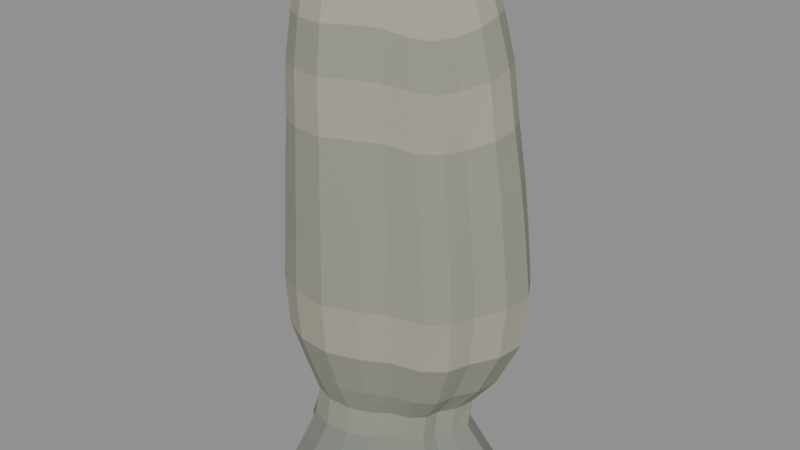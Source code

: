 # Source: sea-stack.blend  (saved by Blender 4.3.34; exported with 4.5.12 LTS)
import bpy
from mathutils import Matrix  # noqa: F401  (used for matrix-valued properties, if any)

bpy.ops.wm.read_factory_settings(use_empty=True)
scene = bpy.context.scene
scene.name = 'Scene'

# ---- collections
col_export = bpy.data.collections.new('EXPORT'); scene.collection.children.link(col_export)

# ---- materials (node trees are filled in below, after node groups)
mat_weathered_cliff_body = bpy.data.materials.new('weathered-cliff-body')
mat_weathered_cliff_body.use_backface_culling = True
mat_weathered_cliff_body.diffuse_color = (0.2961, 0.3005, 0.2423, 1.0)
mat_weathered_cliff_body.roughness = 0.82
mat_resistant_bedding_edges = bpy.data.materials.new('resistant-bedding-edges')
mat_resistant_bedding_edges.use_backface_culling = True
mat_resistant_bedding_edges.diffuse_color = (0.3813, 0.3663, 0.2918, 1.0)
mat_resistant_bedding_edges.roughness = 0.82
mat_wave_cut_base = bpy.data.materials.new('wave-cut-base')
mat_wave_cut_base.use_backface_culling = True
mat_wave_cut_base.diffuse_color = (0.2016, 0.2232, 0.1878, 1.0)
mat_wave_cut_base.roughness = 0.82

# ---- material node trees
mat_weathered_cliff_body.use_nodes = True; mat_weathered_cliff_body.node_tree.nodes.clear()
_N = mat_weathered_cliff_body.node_tree.nodes; _L = mat_weathered_cliff_body.node_tree.links
n0 = _N.new('ShaderNodeBsdfPrincipled'); n0.name = 'Principled BSDF'; n0.location = (0, 0)
n0.inputs[0].default_value = (0.2961, 0.3005, 0.2423, 1.0)
n0.inputs[2].default_value = 0.82
n1 = _N.new('ShaderNodeOutputMaterial'); n1.name = 'Material Output'; n1.location = (0, 0)
_L.new(n0.outputs[0], n1.inputs[0])
n1.is_active_output = True
mat_resistant_bedding_edges.use_nodes = True; mat_resistant_bedding_edges.node_tree.nodes.clear()
_N = mat_resistant_bedding_edges.node_tree.nodes; _L = mat_resistant_bedding_edges.node_tree.links
n0 = _N.new('ShaderNodeBsdfPrincipled'); n0.name = 'Principled BSDF'; n0.location = (0, 0)
n0.inputs[0].default_value = (0.3813, 0.3663, 0.2918, 1.0)
n0.inputs[2].default_value = 0.82
n1 = _N.new('ShaderNodeOutputMaterial'); n1.name = 'Material Output'; n1.location = (0, 0)
_L.new(n0.outputs[0], n1.inputs[0])
n1.is_active_output = True
mat_wave_cut_base.use_nodes = True; mat_wave_cut_base.node_tree.nodes.clear()
_N = mat_wave_cut_base.node_tree.nodes; _L = mat_wave_cut_base.node_tree.links
n0 = _N.new('ShaderNodeBsdfPrincipled'); n0.name = 'Principled BSDF'; n0.location = (0, 0)
n0.inputs[0].default_value = (0.2016, 0.2232, 0.1878, 1.0)
n0.inputs[2].default_value = 0.82
n1 = _N.new('ShaderNodeOutputMaterial'); n1.name = 'Material Output'; n1.location = (0, 0)
_L.new(n0.outputs[0], n1.inputs[0])
n1.is_active_output = True

# ---- meshes
me_single_isolated_steep_coastal_stack_with_coherent_wave_cut_base = bpy.data.meshes.new('single-isolated-steep-coastal-stack-with-coherent-wave-cut-base')
me_single_isolated_steep_coastal_stack_with_coherent_wave_cut_base.from_pydata([(0.7741, 0.0, 0.0), (0.8442, 0.1821, 0.0), (0.7259, 0.3399, 0.0), (0.5323, 0.4389, 0.0), (0.3151, 0.4683, 0.0), (0.1316, 0.4876, 0.0), (-0.05165, 0.5814, 0.0), (-0.2726, 0.5905, 0.0), (-0.4556, 0.497, 0.0), (-0.6403, 0.4011, 0.0), (-0.7564, 0.253, 0.0), (-0.7709, 0.08158, 0.0), (-0.7275, -0.07699, 0.0), (-0.5985, -0.2002, 0.0), (-0.5333, -0.3341, 0.0), (-0.4848, -0.5288, 0.0), (-0.2916, -0.6318, 0.0), (-0.05599, -0.6303, 0.0), (0.1573, -0.583, 0.0), (0.3258, -0.4841, 0.0), (0.4919, -0.4056, 0.0), (0.631, -0.2955, 0.0), (0.6735, -0.1453, 0.0), (0.7935, 0.00549, 0.1216), (0.8613, 0.1902, 0.125), (0.7434, 0.3511, 0.1245), (0.5503, 0.4548, 0.1218), (0.3262, 0.4824, 0.12), (0.1404, 0.5059, 0.1196), (-0.04804, 0.6062, 0.1191), (-0.2751, 0.6129, 0.1189), (-0.4669, 0.5206, 0.1206), (-0.6602, 0.4224, 0.1241), (-0.7768, 0.2671, 0.1256), (-0.7972, 0.09043, 0.123), (-0.7518, -0.07464, 0.1187), (-0.6133, -0.2014, 0.1171), (-0.5487, -0.3416, 0.119), (-0.4947, -0.54, 0.1216), (-0.2935, -0.6419, 0.1226), (-0.05225, -0.6426, 0.1229), (0.1659, -0.5896, 0.1234), (0.3357, -0.4855, 0.1229), (0.507, -0.4081, 0.12), (0.6439, -0.2935, 0.117), (0.6855, -0.1412, 0.1175), (0.6738, 0.01301, 0.2936), (0.7338, 0.1686, 0.3004), (0.6404, 0.3069, 0.2996), (0.4824, 0.4002, 0.2941), (0.2904, 0.4256, 0.2905), (0.1323, 0.4559, 0.2896), (-0.03531, 0.5542, 0.2887), (-0.2412, 0.5632, 0.2882), (-0.4224, 0.4877, 0.2917), (-0.6044, 0.3997, 0.2986), (-0.7121, 0.2555, 0.3017), (-0.7384, 0.09251, 0.2964), (-0.6949, -0.06189, 0.2878), (-0.5619, -0.1792, 0.2846), (-0.4988, -0.3075, 0.2886), (-0.4388, -0.4796, 0.2937), (-0.2526, -0.562, 0.2957), (-0.038, -0.5585, 0.2962), (0.1515, -0.501, 0.2974), (0.2927, -0.403, 0.2963), (0.4364, -0.3363, 0.2904), (0.5443, -0.2359, 0.2844), (0.5751, -0.1083, 0.2855), (0.5345, 0.02065, 0.4859), (0.5882, 0.1431, 0.496), (0.5231, 0.2558, 0.4948), (0.4041, 0.3366, 0.4866), (0.2502, 0.3615, 0.4811), (0.1231, 0.3997, 0.4799), (-0.0214, 0.4957, 0.4785), (-0.205, 0.5098, 0.4777), (-0.3751, 0.4525, 0.483), (-0.5454, 0.3753, 0.4934), (-0.6461, 0.2437, 0.498), (-0.6777, 0.09457, 0.4901), (-0.636, -0.04886, 0.4771), (-0.5099, -0.1569, 0.4723), (-0.4455, -0.2714, 0.4783), (-0.3779, -0.4142, 0.486), (-0.2081, -0.4754, 0.4889), (-0.02228, -0.4643, 0.4898), (0.1348, -0.4017, 0.4915), (0.2438, -0.3107, 0.4898), (0.3542, -0.2542, 0.4811), (0.4298, -0.1709, 0.4721), (0.4483, -0.07159, 0.4737), (0.5631, 0.02761, 0.6983), (0.6082, 0.1526, 0.7118), (0.5405, 0.2671, 0.7102), (0.4168, 0.3473, 0.6993), (0.257, 0.3662, 0.692), (0.1299, 0.4012, 0.6903), (-0.01195, 0.49, 0.6885), (-0.1873, 0.4965, 0.6874), (-0.3495, 0.4407, 0.6945), (-0.5091, 0.3648, 0.7083), (-0.5998, 0.238, 0.7145), (-0.6325, 0.09764, 0.7039), (-0.5908, -0.03799, 0.6866), (-0.4702, -0.1394, 0.6803), (-0.4176, -0.2522, 0.6882), (-0.356, -0.3925, 0.6985), (-0.1942, -0.4561, 0.7024), (-0.01365, -0.4538, 0.7035), (0.1431, -0.3947, 0.7058), (0.2558, -0.3093, 0.7036), (0.3737, -0.2565, 0.6919), (0.4516, -0.1702, 0.6799), (0.4755, -0.06869, 0.6821), (0.7417, 0.03271, 0.9208), (0.782, 0.1934, 0.9377), (0.6891, 0.3381, 0.9357), (0.5239, 0.4342, 0.9221), (0.3153, 0.4464, 0.9129), (0.1573, 0.4786, 0.9109), (-0.01074, 0.5696, 0.9086), (-0.2077, 0.5628, 0.9072), (-0.386, 0.4941, 0.9161), (-0.5564, 0.4044, 0.9333), (-0.6474, 0.2616, 0.9411), (-0.685, 0.1091, 0.9279), (-0.6358, -0.03849, 0.9062), (-0.5037, -0.1481, 0.8983), (-0.4629, -0.2804, 0.9082), (-0.4045, -0.4488, 0.9211), (-0.225, -0.5348, 0.926), (-0.01474, -0.5492, 0.9274), (0.1776, -0.4885, 0.9302), (0.3261, -0.3971, 0.9274), (0.4868, -0.3382, 0.9129), (0.5925, -0.2274, 0.8978), (0.634, -0.0961, 0.9005), (0.9034, 0.03528, 1.265), (0.9435, 0.2287, 1.285), (0.8339, 0.4039, 1.282), (0.6326, 0.5183, 1.266), (0.3781, 0.5277, 1.255), (0.1902, 0.5671, 1.253), (-0.009688, 0.6703, 1.25), (-0.24, 0.6565, 1.248), (-0.4505, 0.5777, 1.259), (-0.6465, 0.4695, 1.279), (-0.7488, 0.3013, 1.289), (-0.7977, 0.1246, 1.273), (-0.7356, -0.04752, 1.247), (-0.5811, -0.1747, 1.237), (-0.5416, -0.3333, 1.249), (-0.4727, -0.5314, 1.265), (-0.2634, -0.6366, 1.271), (-0.01509, -0.6605, 1.272), (0.2147, -0.5872, 1.276), (0.3953, -0.4826, 1.272), (0.5929, -0.415, 1.255), (0.718, -0.279, 1.237), (0.7734, -0.1215, 1.24), (0.9437, 0.03016, 1.649), (0.9797, 0.23, 1.672), (0.8714, 0.4131, 1.669), (0.6617, 0.5315, 1.65), (0.3955, 0.5383, 1.637), (0.2029, 0.5835, 1.635), (-0.004923, 0.6885, 1.631), (-0.2426, 0.6719, 1.63), (-0.4637, 0.5944, 1.642), (-0.6643, 0.4798, 1.666), (-0.7687, 0.3052, 1.677), (-0.8251, 0.1232, 1.658), (-0.7556, -0.05548, 1.628), (-0.5957, -0.187, 1.617), (-0.559, -0.3536, 1.631), (-0.4834, -0.5556, 1.649), (-0.2676, -0.6658, 1.656), (-0.01073, -0.6936, 1.658), (0.2271, -0.6128, 1.662), (0.415, -0.507, 1.658), (0.6217, -0.4382, 1.637), (0.7465, -0.2943, 1.616), (0.8082, -0.1326, 1.62), (0.9157, 0.01702, 2.053), (0.9456, 0.2091, 2.08), (0.8465, 0.3874, 2.077), (0.6425, 0.501, 2.055), (0.3839, 0.5051, 2.04), (0.2001, 0.5531, 2.037), (-0.0009496, 0.6519, 2.033), (-0.2294, 0.6342, 2.031), (-0.4455, 0.5635, 2.045), (-0.6361, 0.4502, 2.073), (-0.7361, 0.2818, 2.085), (-0.7957, 0.1071, 2.064), (-0.7231, -0.06537, 2.029), (-0.5699, -0.1921, 2.017), (-0.538, -0.3548, 2.033), (-0.461, -0.5463, 2.053), (-0.2544, -0.6543, 2.061), (-0.006777, -0.6834, 2.063), (0.2222, -0.6008, 2.068), (0.4045, -0.5017, 2.063), (0.6051, -0.4361, 2.04), (0.721, -0.2946, 2.016), (0.7851, -0.1404, 2.02), (0.8819, 0.0007629, 2.427), (0.9067, 0.1851, 2.457), (0.8166, 0.3587, 2.454), (0.6178, 0.4671, 2.429), (0.3673, 0.4691, 2.413), (0.1922, 0.5196, 2.409), (-0.002102, 0.6118, 2.405), (-0.2215, 0.5938, 2.402), (-0.4324, 0.5293, 2.418), (-0.6128, 0.4173, 2.449), (-0.7091, 0.2554, 2.463), (-0.7711, 0.08789, 2.439), (-0.6955, -0.07837, 2.401), (-0.5498, -0.2006, 2.386), (-0.5219, -0.3589, 2.404), (-0.4437, -0.5401, 2.427), (-0.2464, -0.6462, 2.436), (-0.007944, -0.676, 2.439), (0.2122, -0.592, 2.444), (0.3891, -0.4999, 2.439), (0.5829, -0.4368, 2.412), (0.6905, -0.2981, 2.385), (0.7571, -0.1513, 2.39), (0.8323, -0.01608, 2.811), (0.8527, 0.1584, 2.845), (0.7722, 0.3249, 2.841), (0.5808, 0.4264, 2.813), (0.3422, 0.4269, 2.795), (0.1777, 0.4788, 2.791), (-0.007349, 0.563, 2.786), (-0.2152, 0.5457, 2.784), (-0.4178, 0.4877, 2.801), (-0.5856, 0.3784, 2.836), (-0.6778, 0.2254, 2.851), (-0.7405, 0.06695, 2.825), (-0.6632, -0.09093, 2.782), (-0.5274, -0.2072, 2.766), (-0.503, -0.3588, 2.786), (-0.4249, -0.5277, 2.811), (-0.2397, -0.6309, 2.821), (-0.01312, -0.6601, 2.824), (0.1953, -0.5765, 2.83), (0.3647, -0.4925, 2.824), (0.5488, -0.4322, 2.795), (0.6475, -0.2986, 2.765), (0.7155, -0.1609, 2.77), (0.789, -0.02881, 3.185), (0.8062, 0.1381, 3.222), (0.7338, 0.2996, 3.217), (0.547, 0.3955, 3.188), (0.3176, 0.3951, 3.167), (0.1612, 0.4486, 3.163), (-0.01694, 0.5259, 3.158), (-0.2162, 0.5096, 3.155), (-0.4128, 0.4567, 3.174), (-0.5705, 0.3488, 3.212), (-0.6603, 0.2029, 3.229), (-0.7235, 0.05118, 3.2), (-0.6439, -0.1004, 3.153), (-0.5167, -0.2124, 3.135), (-0.4946, -0.3589, 3.157), (-0.4162, -0.5181, 3.185), (-0.2405, -0.6199, 3.196), (-0.0227, -0.6483, 3.199), (0.1769, -0.5645, 3.205), (0.341, -0.4875, 3.199), (0.5174, -0.4288, 3.167), (0.6091, -0.2989, 3.134), (0.6793, -0.1684, 3.14), (0.7134, -0.03453, 3.498), (0.7277, 0.1181, 3.539), (0.6656, 0.2677, 3.534), (0.4913, 0.3538, 3.501), (0.2811, 0.3531, 3.479), (0.1389, 0.4052, 3.474), (-0.02478, 0.4726, 3.469), (-0.2073, 0.4585, 3.466), (-0.3893, 0.4122, 3.487), (-0.5305, 0.3105, 3.528), (-0.6147, 0.1779, 3.547), (-0.6748, 0.03904, 3.515), (-0.597, -0.09986, 3.463), (-0.4837, -0.2031, 3.444), (-0.4641, -0.3379, 3.468), (-0.3893, -0.4813, 3.499), (-0.2303, -0.5775, 3.511), (-0.03025, -0.6032, 3.514), (0.1522, -0.5235, 3.521), (0.3041, -0.4564, 3.514), (0.4652, -0.4013, 3.479), (0.5469, -0.2811, 3.443), (0.6157, -0.163, 3.45), (0.628, -0.03507, 3.761), (0.6401, 0.1011, 3.805), (0.5882, 0.2361, 3.8), (0.4293, 0.3113, 3.764), (0.2419, 0.3108, 3.741), (0.1157, 0.3599, 3.735), (-0.03099, 0.4168, 3.729), (-0.1942, 0.4055, 3.726), (-0.3582, 0.3656, 3.749), (-0.4815, 0.2723, 3.794), (-0.5589, 0.1549, 3.814), (-0.614, 0.03088, 3.779), (-0.5402, -0.09321, 3.723), (-0.4424, -0.1861, 3.702), (-0.4248, -0.3069, 3.728), (-0.3555, -0.4329, 3.762), (-0.2154, -0.5216, 3.774), (-0.03605, -0.5439, 3.778), (0.1266, -0.4704, 3.785), (0.2639, -0.4136, 3.778), (0.4068, -0.3629, 3.74), (0.4782, -0.2547, 3.701), (0.5438, -0.1504, 3.708), (0.441, -0.0331, 3.943), (0.4495, 0.06362, 3.991), (0.4149, 0.1606, 3.985), (0.2995, 0.2128, 3.947), (0.1667, 0.2129, 3.921), (0.07741, 0.2493, 3.915), (-0.02727, 0.2874, 3.909), (-0.1436, 0.2806, 3.905), (-0.2611, 0.253, 3.93), (-0.3467, 0.1849, 3.978), (-0.4037, 0.1023, 4.0), (-0.4434, 0.01396, 3.963), (-0.3881, -0.0743, 3.902), (-0.3211, -0.1409, 3.88), (-0.3082, -0.2269, 3.908), (-0.2574, -0.3152, 3.944), (-0.1591, -0.3804, 3.958), (-0.03099, -0.3954, 3.962), (0.08452, -0.3419, 3.97), (0.1833, -0.3037, 3.962), (0.2841, -0.2663, 3.921), (0.334, -0.1889, 3.879), (0.3835, -0.1156, 3.886), (0.03533, -0.02019, 3.947)], [], [(22, 21, 20, 19, 18, 17, 16, 15, 14, 13, 12, 11, 10, 9, 8, 7, 6, 5, 4, 3, 2, 1, 0), (0, 1, 24, 23), (1, 2, 25, 24), (2, 3, 26, 25), (3, 4, 27, 26), (4, 5, 28, 27), (5, 6, 29, 28), (6, 7, 30, 29), (7, 8, 31, 30), (8, 9, 32, 31), (9, 10, 33, 32), (10, 11, 34, 33), (11, 12, 35, 34), (12, 13, 36, 35), (13, 14, 37, 36), (14, 15, 38, 37), (15, 16, 39, 38), (16, 17, 40, 39), (17, 18, 41, 40), (18, 19, 42, 41), (19, 20, 43, 42), (20, 21, 44, 43), (21, 22, 45, 44), (22, 0, 23, 45), (23, 24, 47, 46), (24, 25, 48, 47), (25, 26, 49, 48), (26, 27, 50, 49), (27, 28, 51, 50), (28, 29, 52, 51), (29, 30, 53, 52), (30, 31, 54, 53), (31, 32, 55, 54), (32, 33, 56, 55), (33, 34, 57, 56), (34, 35, 58, 57), (35, 36, 59, 58), (36, 37, 60, 59), (37, 38, 61, 60), (38, 39, 62, 61), (39, 40, 63, 62), (40, 41, 64, 63), (41, 42, 65, 64), (42, 43, 66, 65), (43, 44, 67, 66), (44, 45, 68, 67), (45, 23, 46, 68), (46, 47, 70, 69), (47, 48, 71, 70), (48, 49, 72, 71), (49, 50, 73, 72), (50, 51, 74, 73), (51, 52, 75, 74), (52, 53, 76, 75), (53, 54, 77, 76), (54, 55, 78, 77), (55, 56, 79, 78), (56, 57, 80, 79), (57, 58, 81, 80), (58, 59, 82, 81), (59, 60, 83, 82), (60, 61, 84, 83), (61, 62, 85, 84), (62, 63, 86, 85), (63, 64, 87, 86), (64, 65, 88, 87), (65, 66, 89, 88), (66, 67, 90, 89), (67, 68, 91, 90), (68, 46, 69, 91), (69, 70, 93, 92), (70, 71, 94, 93), (71, 72, 95, 94), (72, 73, 96, 95), (73, 74, 97, 96), (74, 75, 98, 97), (75, 76, 99, 98), (76, 77, 100, 99), (77, 78, 101, 100), (78, 79, 102, 101), (79, 80, 103, 102), (80, 81, 104, 103), (81, 82, 105, 104), (82, 83, 106, 105), (83, 84, 107, 106), (84, 85, 108, 107), (85, 86, 109, 108), (86, 87, 110, 109), (87, 88, 111, 110), (88, 89, 112, 111), (89, 90, 113, 112), (90, 91, 114, 113), (91, 69, 92, 114), (92, 93, 116, 115), (93, 94, 117, 116), (94, 95, 118, 117), (95, 96, 119, 118), (96, 97, 120, 119), (97, 98, 121, 120), (98, 99, 122, 121), (99, 100, 123, 122), (100, 101, 124, 123), (101, 102, 125, 124), (102, 103, 126, 125), (103, 104, 127, 126), (104, 105, 128, 127), (105, 106, 129, 128), (106, 107, 130, 129), (107, 108, 131, 130), (108, 109, 132, 131), (109, 110, 133, 132), (110, 111, 134, 133), (111, 112, 135, 134), (112, 113, 136, 135), (113, 114, 137, 136), (114, 92, 115, 137), (115, 116, 139, 138), (116, 117, 140, 139), (117, 118, 141, 140), (118, 119, 142, 141), (119, 120, 143, 142), (120, 121, 144, 143), (121, 122, 145, 144), (122, 123, 146, 145), (123, 124, 147, 146), (124, 125, 148, 147), (125, 126, 149, 148), (126, 127, 150, 149), (127, 128, 151, 150), (128, 129, 152, 151), (129, 130, 153, 152), (130, 131, 154, 153), (131, 132, 155, 154), (132, 133, 156, 155), (133, 134, 157, 156), (134, 135, 158, 157), (135, 136, 159, 158), (136, 137, 160, 159), (137, 115, 138, 160), (138, 139, 162, 161), (139, 140, 163, 162), (140, 141, 164, 163), (141, 142, 165, 164), (142, 143, 166, 165), (143, 144, 167, 166), (144, 145, 168, 167), (145, 146, 169, 168), (146, 147, 170, 169), (147, 148, 171, 170), (148, 149, 172, 171), (149, 150, 173, 172), (150, 151, 174, 173), (151, 152, 175, 174), (152, 153, 176, 175), (153, 154, 177, 176), (154, 155, 178, 177), (155, 156, 179, 178), (156, 157, 180, 179), (157, 158, 181, 180), (158, 159, 182, 181), (159, 160, 183, 182), (160, 138, 161, 183), (161, 162, 185, 184), (162, 163, 186, 185), (163, 164, 187, 186), (164, 165, 188, 187), (165, 166, 189, 188), (166, 167, 190, 189), (167, 168, 191, 190), (168, 169, 192, 191), (169, 170, 193, 192), (170, 171, 194, 193), (171, 172, 195, 194), (172, 173, 196, 195), (173, 174, 197, 196), (174, 175, 198, 197), (175, 176, 199, 198), (176, 177, 200, 199), (177, 178, 201, 200), (178, 179, 202, 201), (179, 180, 203, 202), (180, 181, 204, 203), (181, 182, 205, 204), (182, 183, 206, 205), (183, 161, 184, 206), (184, 185, 208, 207), (185, 186, 209, 208), (186, 187, 210, 209), (187, 188, 211, 210), (188, 189, 212, 211), (189, 190, 213, 212), (190, 191, 214, 213), (191, 192, 215, 214), (192, 193, 216, 215), (193, 194, 217, 216), (194, 195, 218, 217), (195, 196, 219, 218), (196, 197, 220, 219), (197, 198, 221, 220), (198, 199, 222, 221), (199, 200, 223, 222), (200, 201, 224, 223), (201, 202, 225, 224), (202, 203, 226, 225), (203, 204, 227, 226), (204, 205, 228, 227), (205, 206, 229, 228), (206, 184, 207, 229), (207, 208, 231, 230), (208, 209, 232, 231), (209, 210, 233, 232), (210, 211, 234, 233), (211, 212, 235, 234), (212, 213, 236, 235), (213, 214, 237, 236), (214, 215, 238, 237), (215, 216, 239, 238), (216, 217, 240, 239), (217, 218, 241, 240), (218, 219, 242, 241), (219, 220, 243, 242), (220, 221, 244, 243), (221, 222, 245, 244), (222, 223, 246, 245), (223, 224, 247, 246), (224, 225, 248, 247), (225, 226, 249, 248), (226, 227, 250, 249), (227, 228, 251, 250), (228, 229, 252, 251), (229, 207, 230, 252), (230, 231, 254, 253), (231, 232, 255, 254), (232, 233, 256, 255), (233, 234, 257, 256), (234, 235, 258, 257), (235, 236, 259, 258), (236, 237, 260, 259), (237, 238, 261, 260), (238, 239, 262, 261), (239, 240, 263, 262), (240, 241, 264, 263), (241, 242, 265, 264), (242, 243, 266, 265), (243, 244, 267, 266), (244, 245, 268, 267), (245, 246, 269, 268), (246, 247, 270, 269), (247, 248, 271, 270), (248, 249, 272, 271), (249, 250, 273, 272), (250, 251, 274, 273), (251, 252, 275, 274), (252, 230, 253, 275), (253, 254, 277, 276), (254, 255, 278, 277), (255, 256, 279, 278), (256, 257, 280, 279), (257, 258, 281, 280), (258, 259, 282, 281), (259, 260, 283, 282), (260, 261, 284, 283), (261, 262, 285, 284), (262, 263, 286, 285), (263, 264, 287, 286), (264, 265, 288, 287), (265, 266, 289, 288), (266, 267, 290, 289), (267, 268, 291, 290), (268, 269, 292, 291), (269, 270, 293, 292), (270, 271, 294, 293), (271, 272, 295, 294), (272, 273, 296, 295), (273, 274, 297, 296), (274, 275, 298, 297), (275, 253, 276, 298), (276, 277, 300, 299), (277, 278, 301, 300), (278, 279, 302, 301), (279, 280, 303, 302), (280, 281, 304, 303), (281, 282, 305, 304), (282, 283, 306, 305), (283, 284, 307, 306), (284, 285, 308, 307), (285, 286, 309, 308), (286, 287, 310, 309), (287, 288, 311, 310), (288, 289, 312, 311), (289, 290, 313, 312), (290, 291, 314, 313), (291, 292, 315, 314), (292, 293, 316, 315), (293, 294, 317, 316), (294, 295, 318, 317), (295, 296, 319, 318), (296, 297, 320, 319), (297, 298, 321, 320), (298, 276, 299, 321), (299, 300, 323, 322), (300, 301, 324, 323), (301, 302, 325, 324), (302, 303, 326, 325), (303, 304, 327, 326), (304, 305, 328, 327), (305, 306, 329, 328), (306, 307, 330, 329), (307, 308, 331, 330), (308, 309, 332, 331), (309, 310, 333, 332), (310, 311, 334, 333), (311, 312, 335, 334), (312, 313, 336, 335), (313, 314, 337, 336), (314, 315, 338, 337), (315, 316, 339, 338), (316, 317, 340, 339), (317, 318, 341, 340), (318, 319, 342, 341), (319, 320, 343, 342), (320, 321, 344, 343), (321, 299, 322, 344), (322, 323, 345), (323, 324, 345), (324, 325, 345), (325, 326, 345), (326, 327, 345), (327, 328, 345), (328, 329, 345), (329, 330, 345), (330, 331, 345), (331, 332, 345), (332, 333, 345), (333, 334, 345), (334, 335, 345), (335, 336, 345), (336, 337, 345), (337, 338, 345), (338, 339, 345), (339, 340, 345), (340, 341, 345), (341, 342, 345), (342, 343, 345), (343, 344, 345), (344, 322, 345)])
me_single_isolated_steep_coastal_stack_with_coherent_wave_cut_base.polygons.foreach_set('material_index', [2, 2, 2, 2, 2, 2, 2, 2, 2, 2, 2, 2, 2, 2, 2, 2, 2, 2, 2, 2, 2, 2, 2, 2, 2, 2, 2, 2, 2, 2, 2, 2, 2, 2, 2, 2, 2, 2, 2, 2, 2, 2, 2, 2, 2, 2, 2, 2, 2, 2, 2, 2, 2, 2, 2, 2, 2, 2, 2, 2, 2, 2, 2, 2, 2, 2, 2, 2, 2, 2, 0, 0, 0, 0, 0, 0, 0, 0, 0, 0, 0, 0, 0, 0, 0, 0, 0, 0, 0, 0, 0, 0, 0, 0, 0, 0, 0, 0, 0, 0, 0, 0, 0, 0, 0, 0, 0, 0, 0, 0, 0, 0, 0, 0, 0, 0, 0, 0, 0, 0, 0, 0, 0, 0, 0, 0, 0, 0, 0, 0, 0, 0, 0, 0, 0, 0, 0, 0, 0, 1, 1, 1, 1, 1, 1, 1, 1, 1, 1, 1, 1, 1, 1, 1, 1, 1, 1, 1, 1, 1, 1, 1, 0, 0, 0, 0, 0, 0, 0, 0, 0, 0, 0, 0, 0, 0, 0, 0, 0, 0, 0, 0, 0, 0, 0, 0, 0, 0, 0, 0, 0, 0, 0, 0, 0, 0, 0, 0, 0, 0, 0, 0, 0, 0, 0, 0, 0, 0, 0, 0, 0, 0, 0, 0, 0, 0, 0, 0, 0, 0, 0, 0, 0, 0, 0, 0, 0, 0, 0, 0, 0, 1, 1, 1, 1, 1, 1, 1, 1, 1, 1, 1, 1, 1, 1, 1, 1, 1, 1, 1, 1, 1, 1, 1, 0, 0, 0, 0, 0, 0, 0, 0, 0, 0, 0, 0, 0, 0, 0, 0, 0, 0, 0, 0, 0, 0, 0, 1, 1, 1, 1, 1, 1, 1, 1, 1, 1, 1, 1, 1, 1, 1, 1, 1, 1, 1, 1, 1, 1, 1, 0, 0, 0, 0, 0, 0, 0, 0, 0, 0, 0, 0, 0, 0, 0, 0, 0, 0, 0, 0, 0, 0, 0, 1, 1, 1, 1, 1, 1, 1, 1, 1, 1, 1, 1, 1, 1, 1, 1, 1, 1, 1, 1, 1, 1, 1])
me_single_isolated_steep_coastal_stack_with_coherent_wave_cut_base.materials.append(mat_weathered_cliff_body)
me_single_isolated_steep_coastal_stack_with_coherent_wave_cut_base.materials.append(mat_resistant_bedding_edges)
me_single_isolated_steep_coastal_stack_with_coherent_wave_cut_base.materials.append(mat_wave_cut_base)
me_single_isolated_steep_coastal_stack_with_coherent_wave_cut_base.update()

# ---- objects
ob_sea_stack = bpy.data.objects.new('sea-stack', None)
ob_single_isolated_steep_coastal_stack_with_coherent_wave_cut_base = bpy.data.objects.new('single-isolated-steep-coastal-stack-with-coherent-wave-cut-base', me_single_isolated_steep_coastal_stack_with_coherent_wave_cut_base)

# ---- transforms, parenting, visibility, modifiers, constraints
ob_sea_stack.location = (0.0, 0.0, 0.0)
ob_single_isolated_steep_coastal_stack_with_coherent_wave_cut_base.parent = ob_sea_stack
ob_single_isolated_steep_coastal_stack_with_coherent_wave_cut_base.location = (0.0, 0.0, 0.0)

# ---- collection membership
col_export.objects.link(ob_sea_stack)
col_export.objects.link(ob_single_isolated_steep_coastal_stack_with_coherent_wave_cut_base)

# ---- scene / render settings (as saved in the file)
scene.frame_start = 1; scene.frame_end = 250; scene.frame_set(1)
scene.render.engine = 'BLENDER_EEVEE_NEXT'
bpy.context.view_layer.update()

# ---- added for rendering (the .blend has no active camera and no usable light): camera, sun + grey world if the file has none
cam_auto = bpy.data.cameras.new('AutoCamera')
cam_auto.lens = 50.0
cam_auto.sensor_width = 36.0
cam_auto.clip_end = 1000.0
ob_auto_camera = bpy.data.objects.new('AutoCamera', cam_auto)
scene.collection.objects.link(ob_auto_camera)
ob_auto_camera.location = (4.33413, -5.11074, 5.40546)
ob_auto_camera.rotation_euler = (1.09748, -7.21219e-08, 0.694738)
scene.camera = ob_auto_camera
light_auto_sun = bpy.data.lights.new('AutoSun', 'SUN')
light_auto_sun.energy = 3.0
light_auto_sun.angle = 0.0523599
ob_auto_sun = bpy.data.objects.new('AutoSun', light_auto_sun)
scene.collection.objects.link(ob_auto_sun)
ob_auto_sun.rotation_euler = (0.872665, 0.174533, 0.523599)
if scene.world is None:
    world_auto = bpy.data.worlds.new('AutoWorld')
    world_auto.color = (0.3, 0.3, 0.3)
    scene.world = world_auto
bpy.context.view_layer.update()
